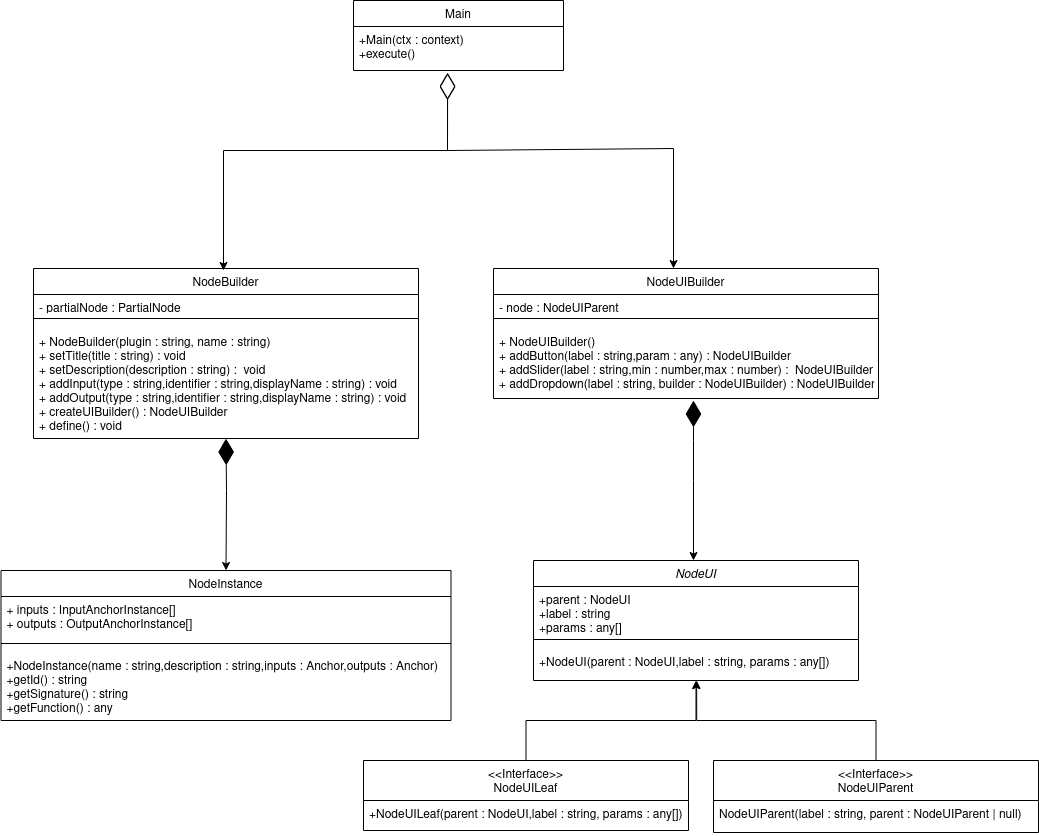

The diagram above was exported from draw.io. Its source (the exported page's mxGraphModel, read from the mxfile embedded in the PNG):
<mxGraphModel dx="2261" dy="907" grid="1" gridSize="10" guides="1" tooltips="1" connect="1" arrows="1" fold="1" page="1" pageScale="1" pageWidth="827" pageHeight="1169" math="0" shadow="0">
  <root>
    <mxCell id="WIyWlLk6GJQsqaUBKTNV-0" />
    <mxCell id="WIyWlLk6GJQsqaUBKTNV-1" parent="WIyWlLk6GJQsqaUBKTNV-0" />
    <mxCell id="zkfFHV4jXpPFQw0GAbJ--17" value="NodeBuilder&#10;" style="swimlane;fontStyle=0;align=center;verticalAlign=top;childLayout=stackLayout;horizontal=1;startSize=26;horizontalStack=0;resizeParent=1;resizeLast=0;collapsible=1;marginBottom=0;rounded=0;shadow=0;strokeWidth=1;" parent="WIyWlLk6GJQsqaUBKTNV-1" vertex="1">
      <mxGeometry x="-30" y="398" width="385" height="170" as="geometry">
        <mxRectangle x="550" y="140" width="160" height="26" as="alternateBounds" />
      </mxGeometry>
    </mxCell>
    <mxCell id="zkfFHV4jXpPFQw0GAbJ--18" value="- partialNode : PartialNode&#10;" style="text;align=left;verticalAlign=top;spacingLeft=4;spacingRight=4;overflow=hidden;rotatable=0;points=[[0,0.5],[1,0.5]];portConstraint=eastwest;" parent="zkfFHV4jXpPFQw0GAbJ--17" vertex="1">
      <mxGeometry y="26" width="385" height="14" as="geometry" />
    </mxCell>
    <mxCell id="zkfFHV4jXpPFQw0GAbJ--23" value="" style="line;html=1;strokeWidth=1;align=left;verticalAlign=middle;spacingTop=-1;spacingLeft=3;spacingRight=3;rotatable=0;labelPosition=right;points=[];portConstraint=eastwest;" parent="zkfFHV4jXpPFQw0GAbJ--17" vertex="1">
      <mxGeometry y="40" width="385" height="20" as="geometry" />
    </mxCell>
    <mxCell id="zkfFHV4jXpPFQw0GAbJ--24" value="+ NodeBuilder(plugin : string, name : string) &#10;+ setTitle(title : string) : void&#10;+ setDescription(description : string) :  void&#10;+ addInput(type : string,identifier : string,displayName : string) : void&#10;+ addOutput(type : string,identifier : string,displayName : string) : void&#10;+ createUIBuilder() : NodeUIBuilder&#10;+ define() : void&#10;&#10;&#10;" style="text;align=left;verticalAlign=top;spacingLeft=4;spacingRight=4;overflow=hidden;rotatable=0;points=[[0,0.5],[1,0.5]];portConstraint=eastwest;" parent="zkfFHV4jXpPFQw0GAbJ--17" vertex="1">
      <mxGeometry y="60" width="385" height="110" as="geometry" />
    </mxCell>
    <mxCell id="4BViTq7PzENy38pOaH6J-0" value="NodeUIBuilder" style="swimlane;fontStyle=0;align=center;verticalAlign=top;childLayout=stackLayout;horizontal=1;startSize=26;horizontalStack=0;resizeParent=1;resizeLast=0;collapsible=1;marginBottom=0;rounded=0;shadow=0;strokeWidth=1;" parent="WIyWlLk6GJQsqaUBKTNV-1" vertex="1">
      <mxGeometry x="430" y="398" width="385" height="130" as="geometry">
        <mxRectangle x="550" y="140" width="160" height="26" as="alternateBounds" />
      </mxGeometry>
    </mxCell>
    <mxCell id="4BViTq7PzENy38pOaH6J-1" value="- node : NodeUIParent" style="text;align=left;verticalAlign=top;spacingLeft=4;spacingRight=4;overflow=hidden;rotatable=0;points=[[0,0.5],[1,0.5]];portConstraint=eastwest;" parent="4BViTq7PzENy38pOaH6J-0" vertex="1">
      <mxGeometry y="26" width="385" height="14" as="geometry" />
    </mxCell>
    <mxCell id="4BViTq7PzENy38pOaH6J-2" value="" style="line;html=1;strokeWidth=1;align=left;verticalAlign=middle;spacingTop=-1;spacingLeft=3;spacingRight=3;rotatable=0;labelPosition=right;points=[];portConstraint=eastwest;" parent="4BViTq7PzENy38pOaH6J-0" vertex="1">
      <mxGeometry y="40" width="385" height="20" as="geometry" />
    </mxCell>
    <mxCell id="4BViTq7PzENy38pOaH6J-3" value="+ NodeUIBuilder() &#10;+ addButton(label : string,param : any) : NodeUIBuilder&#10;+ addSlider(label : string,min : number,max : number) :  NodeUIBuilder&#10;+ addDropdown(label : string, builder : NodeUIBuilder) : NodeUIBuilder&#10;&#10;&#10;" style="text;align=left;verticalAlign=top;spacingLeft=4;spacingRight=4;overflow=hidden;rotatable=0;points=[[0,0.5],[1,0.5]];portConstraint=eastwest;" parent="4BViTq7PzENy38pOaH6J-0" vertex="1">
      <mxGeometry y="60" width="385" height="70" as="geometry" />
    </mxCell>
    <mxCell id="4BViTq7PzENy38pOaH6J-5" value="Main" style="swimlane;fontStyle=0;align=center;verticalAlign=top;childLayout=stackLayout;horizontal=1;startSize=26;horizontalStack=0;resizeParent=1;resizeLast=0;collapsible=1;marginBottom=0;rounded=0;shadow=0;strokeWidth=1;" parent="WIyWlLk6GJQsqaUBKTNV-1" vertex="1">
      <mxGeometry x="290" y="130" width="210" height="70" as="geometry">
        <mxRectangle x="550" y="140" width="160" height="26" as="alternateBounds" />
      </mxGeometry>
    </mxCell>
    <mxCell id="4BViTq7PzENy38pOaH6J-8" value="+Main(ctx : context)&#10;+execute()&#10;" style="text;align=left;verticalAlign=top;spacingLeft=4;spacingRight=4;overflow=hidden;rotatable=0;points=[[0,0.5],[1,0.5]];portConstraint=eastwest;" parent="4BViTq7PzENy38pOaH6J-5" vertex="1">
      <mxGeometry y="26" width="210" height="44" as="geometry" />
    </mxCell>
    <mxCell id="4BViTq7PzENy38pOaH6J-9" value="" style="endArrow=diamondThin;endFill=0;endSize=24;html=1;rounded=0;entryX=0.448;entryY=1.068;entryDx=0;entryDy=0;entryPerimeter=0;startArrow=classic;startFill=1;" parent="WIyWlLk6GJQsqaUBKTNV-1" target="4BViTq7PzENy38pOaH6J-8" edge="1">
      <mxGeometry width="160" relative="1" as="geometry">
        <mxPoint x="160" y="400" as="sourcePoint" />
        <mxPoint x="250" y="275.5" as="targetPoint" />
        <Array as="points">
          <mxPoint x="160" y="280" />
          <mxPoint x="384" y="280" />
        </Array>
      </mxGeometry>
    </mxCell>
    <mxCell id="4BViTq7PzENy38pOaH6J-11" value="" style="endArrow=diamondThin;endFill=0;endSize=24;html=1;rounded=0;entryX=0.448;entryY=1.045;entryDx=0;entryDy=0;entryPerimeter=0;startArrow=classic;startFill=1;" parent="WIyWlLk6GJQsqaUBKTNV-1" target="4BViTq7PzENy38pOaH6J-8" edge="1">
      <mxGeometry width="160" relative="1" as="geometry">
        <mxPoint x="610" y="398" as="sourcePoint" />
        <mxPoint x="794" y="201" as="targetPoint" />
        <Array as="points">
          <mxPoint x="610" y="278" />
          <mxPoint x="384" y="280" />
        </Array>
      </mxGeometry>
    </mxCell>
    <mxCell id="4BViTq7PzENy38pOaH6J-12" value="NodeInstance&#10;" style="swimlane;fontStyle=0;align=center;verticalAlign=top;childLayout=stackLayout;horizontal=1;startSize=26;horizontalStack=0;resizeParent=1;resizeLast=0;collapsible=1;marginBottom=0;rounded=0;shadow=0;strokeWidth=1;" parent="WIyWlLk6GJQsqaUBKTNV-1" vertex="1">
      <mxGeometry x="-62.5" y="700" width="450" height="150" as="geometry">
        <mxRectangle x="550" y="140" width="160" height="26" as="alternateBounds" />
      </mxGeometry>
    </mxCell>
    <mxCell id="4BViTq7PzENy38pOaH6J-13" value="+ inputs : InputAnchorInstance[]&#10;+ outputs : OutputAnchorInstance[]&#10;" style="text;align=left;verticalAlign=top;spacingLeft=4;spacingRight=4;overflow=hidden;rotatable=0;points=[[0,0.5],[1,0.5]];portConstraint=eastwest;rounded=0;shadow=0;html=0;" parent="4BViTq7PzENy38pOaH6J-12" vertex="1">
      <mxGeometry y="26" width="450" height="38" as="geometry" />
    </mxCell>
    <mxCell id="4BViTq7PzENy38pOaH6J-14" value="" style="line;html=1;strokeWidth=1;align=left;verticalAlign=middle;spacingTop=-1;spacingLeft=3;spacingRight=3;rotatable=0;labelPosition=right;points=[];portConstraint=eastwest;" parent="4BViTq7PzENy38pOaH6J-12" vertex="1">
      <mxGeometry y="64" width="450" height="18" as="geometry" />
    </mxCell>
    <mxCell id="4BViTq7PzENy38pOaH6J-15" value="+NodeInstance(name : string,description : string,inputs : Anchor,outputs : Anchor)&#10;+getId() : string&#10;+getSignature() : string&#10;+getFunction() : any&#10;" style="text;align=left;verticalAlign=top;spacingLeft=4;spacingRight=4;overflow=hidden;rotatable=0;points=[[0,0.5],[1,0.5]];portConstraint=eastwest;" parent="4BViTq7PzENy38pOaH6J-12" vertex="1">
      <mxGeometry y="82" width="450" height="68" as="geometry" />
    </mxCell>
    <mxCell id="4BViTq7PzENy38pOaH6J-16" value="NodeUI&#10;" style="swimlane;fontStyle=2;align=center;verticalAlign=top;childLayout=stackLayout;horizontal=1;startSize=26;horizontalStack=0;resizeParent=1;resizeLast=0;collapsible=1;marginBottom=0;rounded=0;shadow=0;strokeWidth=1;" parent="WIyWlLk6GJQsqaUBKTNV-1" vertex="1">
      <mxGeometry x="470" y="690" width="325" height="120" as="geometry">
        <mxRectangle x="550" y="140" width="160" height="26" as="alternateBounds" />
      </mxGeometry>
    </mxCell>
    <mxCell id="4BViTq7PzENy38pOaH6J-17" value="+parent : NodeUI&#10;+label : string&#10;+params : any[]&#10;" style="text;align=left;verticalAlign=top;spacingLeft=4;spacingRight=4;overflow=hidden;rotatable=0;points=[[0,0.5],[1,0.5]];portConstraint=eastwest;rounded=0;shadow=0;html=0;" parent="4BViTq7PzENy38pOaH6J-16" vertex="1">
      <mxGeometry y="26" width="325" height="44" as="geometry" />
    </mxCell>
    <mxCell id="4BViTq7PzENy38pOaH6J-18" value="" style="line;html=1;strokeWidth=1;align=left;verticalAlign=middle;spacingTop=-1;spacingLeft=3;spacingRight=3;rotatable=0;labelPosition=right;points=[];portConstraint=eastwest;" parent="4BViTq7PzENy38pOaH6J-16" vertex="1">
      <mxGeometry y="70" width="325" height="18" as="geometry" />
    </mxCell>
    <mxCell id="4BViTq7PzENy38pOaH6J-19" value="+NodeUI(parent : NodeUI,label : string, params : any[])&#10;" style="text;align=left;verticalAlign=top;spacingLeft=4;spacingRight=4;overflow=hidden;rotatable=0;points=[[0,0.5],[1,0.5]];portConstraint=eastwest;" parent="4BViTq7PzENy38pOaH6J-16" vertex="1">
      <mxGeometry y="88" width="325" height="32" as="geometry" />
    </mxCell>
    <mxCell id="4BViTq7PzENy38pOaH6J-20" value="" style="endArrow=diamondThin;endFill=1;endSize=24;html=1;rounded=0;startArrow=classic;startFill=1;" parent="WIyWlLk6GJQsqaUBKTNV-1" edge="1">
      <mxGeometry width="160" relative="1" as="geometry">
        <mxPoint x="630" y="690" as="sourcePoint" />
        <mxPoint x="630" y="530" as="targetPoint" />
        <Array as="points">
          <mxPoint x="630" y="610" />
          <mxPoint x="630" y="570" />
        </Array>
      </mxGeometry>
    </mxCell>
    <mxCell id="4BViTq7PzENy38pOaH6J-21" value="" style="endArrow=diamondThin;endFill=1;endSize=24;html=1;rounded=0;exitX=0.5;exitY=0;exitDx=0;exitDy=0;entryX=0.5;entryY=1;entryDx=0;entryDy=0;startArrow=classic;startFill=1;" parent="WIyWlLk6GJQsqaUBKTNV-1" source="4BViTq7PzENy38pOaH6J-12" target="zkfFHV4jXpPFQw0GAbJ--17" edge="1">
      <mxGeometry width="160" relative="1" as="geometry">
        <mxPoint x="370" y="745" as="sourcePoint" />
        <mxPoint x="370" y="585" as="targetPoint" />
        <Array as="points">
          <mxPoint x="163" y="620" />
        </Array>
      </mxGeometry>
    </mxCell>
    <mxCell id="4BViTq7PzENy38pOaH6J-28" style="edgeStyle=orthogonalEdgeStyle;rounded=0;orthogonalLoop=1;jettySize=auto;html=1;entryX=0.5;entryY=1;entryDx=0;entryDy=0;" parent="WIyWlLk6GJQsqaUBKTNV-1" source="4BViTq7PzENy38pOaH6J-22" target="4BViTq7PzENy38pOaH6J-16" edge="1">
      <mxGeometry relative="1" as="geometry" />
    </mxCell>
    <mxCell id="4BViTq7PzENy38pOaH6J-22" value="&lt;&lt;Interface&gt;&gt;&#10;NodeUILeaf&#10;" style="swimlane;fontStyle=0;align=center;verticalAlign=top;childLayout=stackLayout;horizontal=1;startSize=40;horizontalStack=0;resizeParent=1;resizeLast=0;collapsible=1;marginBottom=0;rounded=0;shadow=0;strokeWidth=1;" parent="WIyWlLk6GJQsqaUBKTNV-1" vertex="1">
      <mxGeometry x="300" y="890" width="325" height="70" as="geometry">
        <mxRectangle x="550" y="140" width="160" height="26" as="alternateBounds" />
      </mxGeometry>
    </mxCell>
    <mxCell id="4BViTq7PzENy38pOaH6J-25" value="+NodeUILeaf(parent : NodeUI,label : string, params : any[])&#10;" style="text;align=left;verticalAlign=top;spacingLeft=4;spacingRight=4;overflow=hidden;rotatable=0;points=[[0,0.5],[1,0.5]];portConstraint=eastwest;" parent="4BViTq7PzENy38pOaH6J-22" vertex="1">
      <mxGeometry y="40" width="325" height="20" as="geometry" />
    </mxCell>
    <mxCell id="4BViTq7PzENy38pOaH6J-29" style="edgeStyle=orthogonalEdgeStyle;rounded=0;orthogonalLoop=1;jettySize=auto;html=1;entryX=0.502;entryY=1;entryDx=0;entryDy=0;entryPerimeter=0;" parent="WIyWlLk6GJQsqaUBKTNV-1" source="4BViTq7PzENy38pOaH6J-26" target="4BViTq7PzENy38pOaH6J-19" edge="1">
      <mxGeometry relative="1" as="geometry" />
    </mxCell>
    <mxCell id="4BViTq7PzENy38pOaH6J-26" value="&lt;&lt;Interface&gt;&gt;&#10;NodeUIParent&#10;" style="swimlane;fontStyle=0;align=center;verticalAlign=top;childLayout=stackLayout;horizontal=1;startSize=40;horizontalStack=0;resizeParent=1;resizeLast=0;collapsible=1;marginBottom=0;rounded=0;shadow=0;strokeWidth=1;" parent="WIyWlLk6GJQsqaUBKTNV-1" vertex="1">
      <mxGeometry x="650" y="890" width="325" height="72" as="geometry">
        <mxRectangle x="550" y="140" width="160" height="26" as="alternateBounds" />
      </mxGeometry>
    </mxCell>
    <mxCell id="4BViTq7PzENy38pOaH6J-27" value="NodeUIParent(label : string, parent : NodeUIParent | null)" style="text;align=left;verticalAlign=top;spacingLeft=4;spacingRight=4;overflow=hidden;rotatable=0;points=[[0,0.5],[1,0.5]];portConstraint=eastwest;" parent="4BViTq7PzENy38pOaH6J-26" vertex="1">
      <mxGeometry y="40" width="325" height="32" as="geometry" />
    </mxCell>
  </root>
</mxGraphModel>